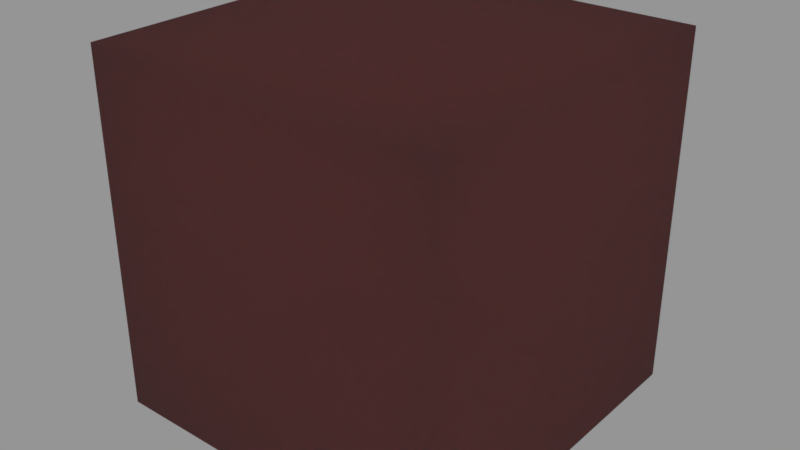 # Source: FF_Wine_Red.blend  (saved by Blender 2.79.0; exported with 4.5.12 LTS)
import bpy
from mathutils import Matrix  # noqa: F401  (used for matrix-valued properties, if any)

bpy.ops.wm.read_factory_settings(use_empty=True)
scene = bpy.context.scene
scene.name = 'Scene'

# ---- collections
col_collection_1 = bpy.data.collections.new('Collection 1'); scene.collection.children.link(col_collection_1)

# ---- materials (node trees are filled in below, after node groups)
mat_ff_wine_red = bpy.data.materials.new('FF Wine Red')
mat_ff_wine_red.alpha_threshold = 0.0
mat_ff_wine_red.preview_render_type = 'SHADERBALL'
mat_ff_wine_red.roughness = 0.5

# ---- material node trees
mat_ff_wine_red.use_nodes = True; mat_ff_wine_red.node_tree.nodes.clear()
_N = mat_ff_wine_red.node_tree.nodes; _L = mat_ff_wine_red.node_tree.links
n0 = _N.new('ShaderNodeOutputMaterial'); n0.name = 'Material Output'; n0.location = (450, 300)
n1 = _N.new('ShaderNodeMixShader'); n1.name = 'Mix Shader'; n1.location = (10, 300)
n1.inputs[0].default_value = 0.9242
n2 = _N.new('ShaderNodeSubsurfaceScattering'); n2.name = 'Subsurface Scattering'; n2.location = (-190, 161)
n2.falloff = 'BURLEY'
n2.inputs[0].default_value = (0.05221, 0.003408, 0.00368, 1.0)
n2.inputs[1].default_value = 8.0
n2.inputs[2].default_value = (1.0, 1.0, 1.0)
n3 = _N.new('ShaderNodeBsdfAnisotropic'); n3.name = 'Glossy BSDF'; n3.location = (-174, 330)
n3.distribution = 'GGX'
n3.inputs[0].default_value = (1.0, 1.0, 1.0, 1.0)
n3.inputs[1].default_value = 0.1
n4 = _N.new('ShaderNodeMixShader'); n4.name = 'Mix Shader.001'; n4.location = (230, 345)
n4.inputs[0].default_value = 0.195
n5 = _N.new('ShaderNodeBsdfGlass'); n5.name = 'Glass BSDF'; n5.location = (40, 159)
n5.distribution = 'BECKMANN'
n5.inputs[0].default_value = (1.0, 0.4084, 0.3853, 1.0)
n5.inputs[1].default_value = 0.1924
n5.inputs[2].default_value = 1.11
_L.new(n1.outputs[0], n4.inputs[1])
_L.new(n3.outputs[0], n1.inputs[1])
_L.new(n2.outputs[0], n1.inputs[2])
_L.new(n4.outputs[0], n0.inputs[0])
_L.new(n5.outputs[0], n4.inputs[2])
n0.is_active_output = True

# ---- meshes
me_cube = bpy.data.meshes.new('Cube')
me_cube.from_pydata([(-1.0, -1.0, -1.0), (-1.0, -1.0, 1.0), (-1.0, 1.0, -1.0), (-1.0, 1.0, 1.0), (1.0, -1.0, -1.0), (1.0, -1.0, 1.0), (1.0, 1.0, -1.0), (1.0, 1.0, 1.0)], [], [(0, 1, 3, 2), (2, 3, 7, 6), (6, 7, 5, 4), (4, 5, 1, 0), (2, 6, 4, 0), (7, 3, 1, 5)])
me_cube.materials.append(mat_ff_wine_red)
me_cube.use_remesh_preserve_volume = False
me_cube.use_remesh_preserve_attributes = False
me_cube.use_mirror_vertex_groups = False
me_cube.update()

# ---- objects
ob_cube = bpy.data.objects.new('Cube', me_cube)

# ---- transforms, parenting, visibility, modifiers, constraints
ob_cube.location = (0.0, 0.0, 0.0)
ob_cube.lineart.crease_threshold = 0.0

# ---- collection membership
col_collection_1.objects.link(ob_cube)

# ---- scene / render settings (as saved in the file)
scene.frame_start = 1; scene.frame_end = 250; scene.frame_set(1)
scene.render.engine = 'CYCLES'
scene.render.resolution_percentage = 50
scene.render.dither_intensity = 0.0
scene.cycles.use_denoising = False
scene.cycles.samples = 128
scene.cycles.sampling_pattern = 'TABULATED_SOBOL'
scene.cycles.use_adaptive_sampling = False
scene.cycles.use_light_tree = False
scene.cycles.blur_glossy = 0.0
scene.cycles.sample_clamp_indirect = 0.0
scene.view_settings.view_transform = 'Standard'
bpy.context.view_layer.update()

# ---- added for rendering (the .blend has no active camera and no usable light): camera, sun + grey world if the file has none
cam_auto = bpy.data.cameras.new('AutoCamera')
cam_auto.lens = 50.0
cam_auto.sensor_width = 36.0
cam_auto.clip_end = 1000.0
ob_auto_camera = bpy.data.objects.new('AutoCamera', cam_auto)
scene.collection.objects.link(ob_auto_camera)
ob_auto_camera.location = (3.20507, -3.84609, 2.56406)
ob_auto_camera.rotation_euler = (1.09748, -7.21219e-08, 0.694738)
scene.camera = ob_auto_camera
light_auto_sun = bpy.data.lights.new('AutoSun', 'SUN')
light_auto_sun.energy = 3.0
light_auto_sun.angle = 0.0523599
ob_auto_sun = bpy.data.objects.new('AutoSun', light_auto_sun)
scene.collection.objects.link(ob_auto_sun)
ob_auto_sun.rotation_euler = (0.872665, 0.174533, 0.523599)
if scene.world is None:
    world_auto = bpy.data.worlds.new('AutoWorld')
    world_auto.color = (0.3, 0.3, 0.3)
    scene.world = world_auto
bpy.context.view_layer.update()

